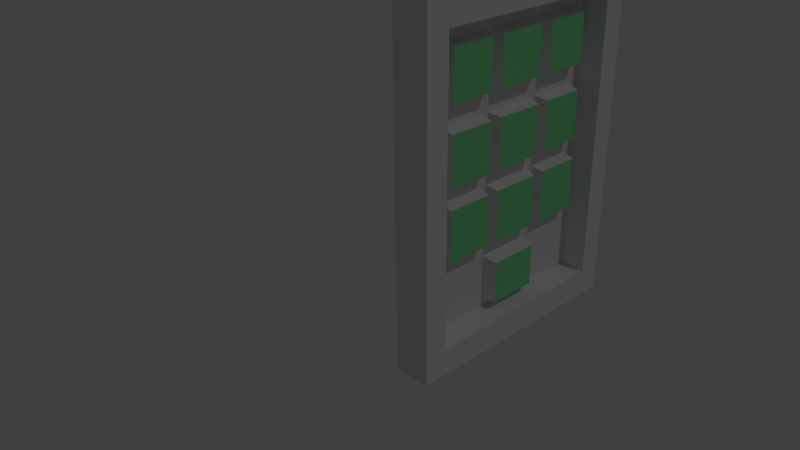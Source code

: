 # Source: pave_num.blend  (saved by Blender 2.68.0; exported with 4.5.12 LTS)
import bpy
from mathutils import Matrix  # noqa: F401  (used for matrix-valued properties, if any)

bpy.ops.wm.read_factory_settings(use_empty=True)
scene = bpy.context.scene
scene.name = 'Scene'

# ---- collections
col_collection_1 = bpy.data.collections.new('Collection 1'); scene.collection.children.link(col_collection_1)

# ---- materials (node trees are filled in below, after node groups)
mat_material = bpy.data.materials.new('Material')
mat_material.alpha_threshold = 0.0
mat_material.use_transparent_shadow = False
mat_material.roughness = 0.5
mat_material.line_color = (0.0, 0.0, 0.0, 1.0)
mat_material_001 = bpy.data.materials.new('Material.001')
mat_material_001.alpha_threshold = 0.0
mat_material_001.use_transparent_shadow = False
mat_material_001.diffuse_color = (0.2386, 0.8, 0.3212, 1.0)
mat_material_001.roughness = 0.5
mat_material_001.line_color = (0.0, 0.0, 0.0, 1.0)

# ---- material node trees

# ---- world
world_world = bpy.data.worlds.new('World'); scene.world = world_world
world_world.color = (0.05088, 0.05088, 0.05088)
world_world.use_sun_shadow = False
world_world.sun_shadow_jitter_overblur = 0.0
world_world.cycles.sampling_method = 'MANUAL'
world_world.cycles.sample_map_resolution = 256

# ---- cameras
cam_camera = bpy.data.cameras.new('Camera')
cam_camera.clip_end = 100.0
cam_camera.lens = 35.0
cam_camera.sensor_width = 32.0
cam_camera.sensor_height = 18.0
cam_camera.ortho_scale = 7.314
cam_camera.dof.focus_distance = 0.0
cam_camera.dof.aperture_fstop = 128.0

# ---- lights
light_lamp = bpy.data.lights.new('Lamp', 'POINT')
light_lamp.transmission_factor = 0.0
light_lamp.cutoff_distance = 30.0
light_lamp.energy = 100.0
light_lamp.shadow_buffer_clip_start = 1.001
light_lamp.shadow_soft_size = 0.1
light_lamp.shadow_maximum_resolution = 0.006
light_lamp.use_absolute_resolution = True
light_lamp.cycles.use_multiple_importance_sampling = False

# ---- meshes
me_cube = bpy.data.meshes.new('Cube')
me_cube.from_pydata([(0.015, 0.09562, 0.0), (0.015, -0.1044, 0.0), (-0.015, -0.1044, 0.0), (-0.015, 0.09562, 0.0), (0.015, 0.09562, 0.2741), (0.015, -0.1044, 0.2741), (-0.015, -0.1044, 0.2741), (-0.015, 0.09562, 0.2741), (0.015, 0.07722, 0.02187), (0.015, -0.08597, 0.02187), (0.015, 0.07722, 0.2523), (0.015, -0.08597, 0.2523), (-0.006301, 0.07722, 0.02187), (-0.006301, -0.08597, 0.02187), (-0.006301, 0.07722, 0.2523), (-0.006301, -0.08597, 0.2523), (0.015, 0.09562, 0.257), (0.015, -0.1044, 0.257), (-0.015, -0.1044, 0.257), (-0.015, 0.09562, 0.257), (0.015, 0.07722, 0.2383), (0.015, -0.08597, 0.2383), (-0.006301, 0.07722, 0.2383), (-0.006301, -0.08597, 0.2383), (0.015, 0.09562, 0.2045), (0.015, -0.1044, 0.2045), (-0.015, -0.1044, 0.2045), (-0.015, 0.09562, 0.2045), (0.015, 0.07722, 0.1954), (0.015, -0.08597, 0.1954), (-0.006301, 0.07722, 0.1954), (-0.006301, -0.08597, 0.1954), (0.015, 0.09562, 0.1849), (0.015, -0.1044, 0.1849), (-0.015, -0.1044, 0.1849), (-0.015, 0.09562, 0.1849), (0.015, 0.07722, 0.1795), (0.015, -0.08597, 0.1795), (-0.006301, 0.07722, 0.1795), (-0.006301, -0.08597, 0.1795), (0.015, 0.09562, 0.1317), (0.015, -0.1044, 0.1317), (-0.015, -0.1044, 0.1317), (-0.015, 0.09562, 0.1317), (0.015, 0.07722, 0.136), (0.015, -0.08597, 0.136), (-0.006301, 0.07722, 0.136), (-0.006301, -0.08597, 0.136), (0.015, 0.09562, 0.1173), (0.015, -0.1044, 0.1173), (-0.015, -0.1044, 0.1173), (-0.015, 0.09562, 0.1173), (0.015, 0.07722, 0.1243), (0.015, -0.08597, 0.1243), (-0.006301, 0.07722, 0.1243), (-0.006301, -0.08597, 0.1243), (0.015, 0.09562, 0.06119), (0.015, -0.1044, 0.06119), (-0.015, -0.1044, 0.06119), (-0.015, 0.09562, 0.06119), (0.015, 0.07722, 0.07851), (0.015, -0.08597, 0.07851), (-0.006301, 0.07722, 0.07851), (-0.006301, -0.08597, 0.07851), (0.015, -0.08633, 0.0), (-0.015, -0.08633, 0.0), (0.015, -0.08633, 0.2741), (-0.015, -0.08633, 0.2741), (0.015, -0.07124, 0.02187), (0.015, -0.07124, 0.2523), (-0.006301, -0.07124, 0.02187), (-0.006301, -0.07124, 0.2523), (-0.015, -0.08633, 0.257), (-0.006301, -0.07124, 0.2383), (-0.015, -0.08633, 0.2045), (-0.006301, -0.07124, 0.1954), (-0.015, -0.08633, 0.1849), (-0.006301, -0.07124, 0.1795), (-0.015, -0.08633, 0.1317), (-0.006301, -0.07124, 0.136), (-0.015, -0.08633, 0.1173), (-0.006301, -0.07124, 0.1243), (-0.015, -0.08633, 0.06119), (-0.006301, -0.07124, 0.07851), (-0.015, -0.03479, 0.0), (-0.015, -0.03479, 0.2741), (-0.015, -0.03479, 0.257), (-0.015, -0.03479, 0.2045), (-0.015, -0.03479, 0.1849), (-0.015, -0.03479, 0.1317), (-0.015, -0.03479, 0.1173), (-0.015, -0.03479, 0.06119), (0.015, -0.03479, 0.0), (0.015, -0.03479, 0.2741), (0.015, -0.02919, 0.02187), (0.015, -0.02919, 0.2523), (-0.006301, -0.02919, 0.02187), (-0.006301, -0.02919, 0.2523), (-0.006301, -0.02919, 0.2383), (-0.006301, -0.02919, 0.1954), (-0.006301, -0.02919, 0.1795), (-0.006301, -0.02919, 0.136), (-0.006301, -0.02919, 0.1243), (-0.006301, -0.02919, 0.07851), (-0.015, -0.02786, 0.0), (-0.015, -0.02786, 0.2741), (-0.015, -0.02786, 0.257), (-0.015, -0.02786, 0.2045), (-0.015, -0.02786, 0.1849), (-0.015, -0.02786, 0.1317), (-0.015, -0.02786, 0.1173), (-0.015, -0.02786, 0.06119), (0.015, -0.02786, 0.0), (0.015, -0.02786, 0.2741), (0.015, -0.02354, 0.02187), (0.015, -0.02354, 0.2523), (-0.006301, -0.02354, 0.02187), (-0.006301, -0.02354, 0.2523), (-0.006301, -0.02354, 0.2383), (-0.006301, -0.02354, 0.1954), (-0.006301, -0.02354, 0.1795), (-0.006301, -0.02354, 0.136), (-0.006301, -0.02354, 0.1243), (-0.006301, -0.02354, 0.07851), (-0.015, 0.02786, 0.0), (-0.015, 0.02786, 0.2741), (-0.015, 0.02786, 0.257), (-0.015, 0.02786, 0.2045), (-0.015, 0.02786, 0.1849), (-0.015, 0.02786, 0.1317), (-0.015, 0.02786, 0.1173), (-0.015, 0.02786, 0.06119), (0.015, 0.02786, 0.0), (0.015, 0.02786, 0.2741), (0.015, 0.02193, 0.02187), (0.015, 0.02193, 0.2523), (-0.006301, 0.02193, 0.02187), (-0.006301, 0.02193, 0.2523), (-0.006301, 0.02193, 0.2383), (-0.006301, 0.02193, 0.1954), (-0.006301, 0.02193, 0.1795), (-0.006301, 0.02193, 0.136), (-0.006301, 0.02193, 0.1243), (-0.006301, 0.02193, 0.07851), (-0.015, 0.03522, 0.0), (-0.015, 0.03522, 0.2741), (-0.015, 0.03522, 0.257), (-0.015, 0.03522, 0.2045), (-0.015, 0.03522, 0.1849), (-0.015, 0.03522, 0.1317), (-0.015, 0.03522, 0.1173), (-0.015, 0.03522, 0.06119), (0.015, 0.03522, 0.0), (0.015, 0.03522, 0.2741), (0.015, 0.02793, 0.02187), (0.015, 0.02793, 0.2523), (-0.006301, 0.02793, 0.02187), (-0.006301, 0.02793, 0.2523), (-0.006301, 0.02793, 0.2383), (-0.006301, 0.02793, 0.1954), (-0.006301, 0.02793, 0.1795), (-0.006301, 0.02793, 0.136), (-0.006301, 0.02793, 0.1243), (-0.006301, 0.02793, 0.07851), (-0.015, 0.08509, 0.0), (-0.015, 0.08509, 0.2741), (-0.015, 0.08509, 0.257), (-0.015, 0.08509, 0.2045), (-0.015, 0.08509, 0.1849), (-0.015, 0.08509, 0.1317), (-0.015, 0.08509, 0.1173), (-0.015, 0.08509, 0.06119), (0.015, 0.08509, 0.0), (0.015, 0.08509, 0.2741), (0.015, 0.06862, 0.02187), (0.015, 0.06862, 0.2523), (-0.006301, 0.06862, 0.02187), (-0.006301, 0.06862, 0.2523), (-0.006301, 0.06862, 0.2383), (-0.006301, 0.06862, 0.1954), (-0.006301, 0.06862, 0.1795), (-0.006301, 0.06862, 0.136), (-0.006301, 0.06862, 0.1243), (-0.006301, 0.06862, 0.07851), (0.003469, -0.06914, 0.2362), (0.003469, -0.06914, 0.1976), (0.003469, -0.06914, 0.1773), (0.003469, -0.06914, 0.1382), (0.003469, -0.06914, 0.122), (0.003469, -0.06914, 0.0808), (0.003469, -0.03129, 0.2362), (0.003469, -0.03129, 0.1976), (0.003469, -0.03129, 0.1773), (0.003469, -0.03129, 0.1382), (0.003469, -0.03129, 0.122), (0.003469, -0.03129, 0.0808), (0.003469, -0.02127, 0.2362), (0.003469, -0.02127, 0.1976), (0.003469, -0.02127, 0.1773), (0.003469, -0.02127, 0.1382), (0.003469, -0.02127, 0.122), (0.003469, -0.02127, 0.0808), (0.003469, 0.01965, 0.2362), (0.003469, 0.01965, 0.1976), (0.003469, 0.01965, 0.1773), (0.003469, 0.01965, 0.1382), (0.003469, 0.01965, 0.122), (0.003469, 0.01965, 0.0808), (0.003469, 0.02997, 0.2362), (0.003469, 0.02997, 0.1976), (0.003469, 0.02997, 0.1773), (0.003469, 0.02997, 0.1382), (0.003469, 0.02997, 0.122), (0.003469, 0.02997, 0.0808), (0.003469, 0.06659, 0.2362), (0.003469, 0.06659, 0.1976), (0.003469, 0.06659, 0.1773), (0.003469, 0.06659, 0.1382), (0.003469, 0.06659, 0.122), (0.003469, 0.06659, 0.0808), (0.015, 0.09562, 0.04758), (0.015, -0.1044, 0.04758), (-0.015, -0.1044, 0.04758), (-0.015, 0.09562, 0.04758), (0.015, 0.07722, 0.06592), (0.015, -0.08597, 0.06592), (-0.006301, 0.07722, 0.06592), (-0.006301, -0.08597, 0.06592), (-0.015, -0.08633, 0.04758), (-0.006301, -0.07124, 0.06592), (-0.015, -0.03479, 0.04758), (-0.006301, -0.02919, 0.06592), (-0.015, -0.02786, 0.04758), (-0.006301, -0.02354, 0.06592), (-0.015, 0.02786, 0.04758), (-0.006301, 0.02193, 0.06592), (-0.015, 0.03522, 0.04758), (-0.006301, 0.02793, 0.06592), (-0.015, 0.08509, 0.04758), (-0.006301, 0.06862, 0.06592), (0.015, 0.09562, 0.006905), (0.015, -0.1044, 0.006905), (-0.015, -0.1044, 0.006905), (-0.015, 0.09562, 0.006905), (0.015, 0.07722, 0.02826), (0.015, -0.08597, 0.02826), (-0.006301, 0.07722, 0.02826), (-0.006301, -0.08597, 0.02826), (-0.015, -0.08633, 0.006905), (-0.006301, -0.07124, 0.02826), (-0.015, -0.03479, 0.006905), (-0.006301, -0.02919, 0.02826), (-0.015, -0.02786, 0.006905), (-0.006301, -0.02354, 0.02826), (-0.015, 0.02786, 0.006905), (-0.006301, 0.02193, 0.02826), (-0.015, 0.03522, 0.006905), (-0.006301, 0.02793, 0.02826), (-0.015, 0.08509, 0.006905), (-0.006301, 0.06862, 0.02826), (0.005302, -0.02127, 0.06403), (0.005302, 0.01965, 0.06403), (0.005302, -0.02127, 0.03014), (0.005302, 0.01965, 0.03014)], [], [(64, 1, 2, 65), (66, 67, 6, 5), (16, 4, 10, 20), (17, 5, 6, 18), (166, 165, 7, 19), (240, 0, 3, 243), (20, 10, 14, 22), (172, 0, 8, 174), (241, 1, 9, 245), (66, 5, 11, 69), (73, 71, 15, 23), (245, 9, 13, 247), (69, 11, 15, 71), (174, 8, 12, 176), (24, 16, 20, 28), (25, 17, 18, 26), (167, 166, 19, 27), (4, 16, 19, 7), (28, 20, 22, 30), (5, 17, 21, 11), (75, 73, 23, 31), (11, 21, 23, 15), (16, 24, 27, 19), (17, 25, 29, 21), (21, 29, 31, 23), (32, 24, 28, 36), (33, 25, 26, 34), (168, 167, 27, 35), (36, 28, 30, 38), (77, 75, 31, 39), (24, 32, 35, 27), (25, 33, 37, 29), (29, 37, 39, 31), (40, 32, 36, 44), (41, 33, 34, 42), (169, 168, 35, 43), (44, 36, 38, 46), (79, 77, 39, 47), (32, 40, 43, 35), (33, 41, 45, 37), (37, 45, 47, 39), (48, 40, 44, 52), (49, 41, 42, 50), (170, 169, 43, 51), (52, 44, 46, 54), (81, 79, 47, 55), (40, 48, 51, 43), (41, 49, 53, 45), (45, 53, 55, 47), (56, 48, 52, 60), (57, 49, 50, 58), (171, 170, 51, 59), (60, 52, 54, 62), (83, 81, 55, 63), (48, 56, 59, 51), (49, 57, 61, 53), (53, 61, 63, 55), (220, 56, 60, 224), (221, 57, 58, 222), (238, 171, 59, 223), (224, 60, 62, 226), (229, 83, 63, 227), (92, 64, 65, 84), (93, 85, 67, 66), (18, 6, 67, 72), (1, 64, 68, 9), (93, 66, 69, 95), (98, 97, 71, 73), (95, 69, 71, 97), (9, 68, 70, 13), (26, 18, 72, 74), (83, 103, 195, 189), (34, 26, 74, 76), (100, 99, 75, 77), (42, 34, 76, 78), (98, 73, 184, 190), (50, 42, 78, 80), (102, 101, 79, 81), (58, 50, 80, 82), (162, 163, 213, 212), (222, 58, 82, 228), (231, 103, 83, 229), (72, 67, 85, 86), (64, 92, 94, 68), (68, 94, 96, 70), (74, 72, 86, 87), (76, 74, 87, 88), (78, 76, 88, 89), (80, 78, 89, 90), (82, 80, 90, 91), (228, 82, 91, 230), (112, 92, 84, 104), (113, 105, 85, 93), (113, 93, 95, 115), (118, 117, 97, 98), (115, 95, 97, 117), (119, 118, 98, 99), (120, 119, 99, 100), (121, 120, 100, 101), (122, 121, 101, 102), (123, 122, 102, 103), (233, 123, 103, 231), (86, 85, 105, 106), (92, 112, 114, 94), (94, 114, 116, 96), (87, 86, 106, 107), (88, 87, 107, 108), (89, 88, 108, 109), (90, 89, 109, 110), (91, 90, 110, 111), (230, 91, 111, 232), (132, 112, 104, 124), (133, 125, 105, 113), (133, 113, 115, 135), (138, 137, 117, 118), (135, 115, 117, 137), (180, 160, 210, 216), (140, 139, 119, 120), (179, 178, 214, 215), (142, 141, 121, 122), (123, 143, 207, 201), (235, 143, 123, 233), (106, 105, 125, 126), (112, 132, 134, 114), (114, 134, 136, 116), (107, 106, 126, 127), (108, 107, 127, 128), (109, 108, 128, 129), (110, 109, 129, 130), (111, 110, 130, 131), (232, 111, 131, 234), (152, 132, 124, 144), (153, 145, 125, 133), (153, 133, 135, 155), (158, 157, 137, 138), (155, 135, 137, 157), (159, 158, 138, 139), (160, 159, 139, 140), (161, 160, 140, 141), (162, 161, 141, 142), (163, 162, 142, 143), (237, 163, 143, 235), (126, 125, 145, 146), (132, 152, 154, 134), (134, 154, 156, 136), (127, 126, 146, 147), (128, 127, 147, 148), (129, 128, 148, 149), (130, 129, 149, 150), (131, 130, 150, 151), (234, 131, 151, 236), (172, 152, 144, 164), (173, 165, 145, 153), (173, 153, 155, 175), (178, 177, 157, 158), (175, 155, 157, 177), (120, 121, 199, 198), (180, 179, 159, 160), (138, 118, 196, 202), (182, 181, 161, 162), (79, 101, 193, 187), (239, 183, 163, 237), (146, 145, 165, 166), (152, 172, 174, 154), (154, 174, 176, 156), (147, 146, 166, 167), (148, 147, 167, 168), (149, 148, 168, 169), (150, 149, 169, 170), (151, 150, 170, 171), (236, 151, 171, 238), (0, 172, 164, 3), (4, 7, 165, 173), (4, 173, 175, 10), (22, 14, 177, 178), (10, 175, 177, 14), (30, 22, 178, 179), (38, 30, 179, 180), (46, 38, 180, 181), (54, 46, 181, 182), (62, 54, 182, 183), (226, 62, 183, 239), (191, 190, 184, 185), (193, 192, 186, 187), (195, 194, 188, 189), (203, 202, 196, 197), (205, 204, 198, 199), (207, 206, 200, 201), (215, 214, 208, 209), (217, 216, 210, 211), (219, 218, 212, 213), (139, 138, 202, 203), (140, 120, 198, 204), (122, 123, 201, 200), (181, 180, 216, 217), (182, 162, 212, 218), (77, 79, 187, 186), (99, 98, 190, 191), (100, 77, 186, 192), (141, 140, 204, 205), (142, 122, 200, 206), (159, 179, 215, 209), (183, 182, 218, 219), (101, 100, 192, 193), (102, 81, 188, 194), (119, 139, 203, 197), (158, 159, 209, 208), (143, 142, 206, 207), (161, 181, 217, 211), (75, 99, 191, 185), (81, 83, 189, 188), (118, 119, 197, 196), (103, 102, 194, 195), (121, 141, 205, 199), (178, 158, 208, 214), (160, 161, 211, 210), (73, 75, 185, 184), (163, 183, 219, 213), (56, 220, 223, 59), (57, 221, 225, 61), (61, 225, 227, 63), (240, 220, 224, 244), (241, 221, 222, 242), (258, 238, 223, 243), (244, 224, 226, 246), (249, 229, 227, 247), (242, 222, 228, 248), (251, 231, 229, 249), (248, 228, 230, 250), (253, 233, 231, 251), (250, 230, 232, 252), (253, 255, 263, 262), (252, 232, 234, 254), (257, 237, 235, 255), (254, 234, 236, 256), (259, 239, 237, 257), (256, 236, 238, 258), (246, 226, 239, 259), (220, 240, 243, 223), (221, 241, 245, 225), (225, 245, 247, 227), (0, 240, 244, 8), (1, 241, 242, 2), (164, 258, 243, 3), (8, 244, 246, 12), (70, 249, 247, 13), (2, 242, 248, 65), (96, 251, 249, 70), (65, 248, 250, 84), (116, 253, 251, 96), (84, 250, 252, 104), (136, 255, 253, 116), (104, 252, 254, 124), (156, 257, 255, 136), (124, 254, 256, 144), (176, 259, 257, 156), (144, 256, 258, 164), (12, 246, 259, 176), (263, 261, 260, 262), (235, 233, 260, 261), (255, 235, 261, 263), (233, 253, 262, 260)])
me_cube.polygons.foreach_set('material_index', [0, 0, 0, 0, 0, 0, 0, 0, 0, 0, 0, 0, 0, 0, 0, 0, 0, 0, 0, 0, 0, 0, 0, 0, 0, 0, 0, 0, 0, 0, 0, 0, 0, 0, 0, 0, 0, 0, 0, 0, 0, 0, 0, 0, 0, 0, 0, 0, 0, 0, 0, 0, 0, 0, 0, 0, 0, 0, 0, 0, 0, 0, 0, 0, 0, 0, 0, 0, 0, 0, 0, 0, 0, 0, 0, 0, 0, 0, 0, 0, 0, 0, 0, 0, 0, 0, 0, 0, 0, 0, 0, 0, 0, 0, 0, 0, 0, 0, 0, 0, 0, 0, 0, 0, 0, 0, 0, 0, 0, 0, 0, 0, 0, 0, 0, 0, 0, 0, 0, 0, 0, 0, 0, 0, 0, 0, 0, 0, 0, 0, 0, 0, 0, 0, 0, 0, 0, 0, 0, 0, 0, 0, 0, 0, 0, 0, 0, 0, 0, 0, 0, 0, 0, 0, 0, 0, 0, 0, 0, 0, 0, 0, 0, 0, 0, 0, 0, 0, 0, 0, 0, 0, 0, 0, 0, 0, 0, 0, 0, 0, 0, 0, 1, 1, 1, 1, 1, 1, 1, 1, 1, 0, 0, 0, 0, 0, 0, 0, 0, 0, 0, 0, 0, 0, 0, 0, 0, 0, 0, 0, 0, 0, 0, 0, 0, 0, 0, 0, 0, 0, 0, 0, 0, 0, 0, 0, 0, 0, 0, 0, 0, 0, 0, 0, 0, 0, 0, 0, 0, 0, 0, 0, 0, 0, 0, 0, 0, 0, 0, 0, 0, 0, 0, 0, 0, 0, 0, 0, 1, 0, 0, 0])
_uv = me_cube.uv_layers.new(name='UVMap')
_uv.uv.foreach_set('vector', [0.8018, 0.5541, 0.8017, 0.5151, 0.8663, 0.5149, 0.8664, 0.5539, 0.9323, 0.5528, 0.8678, 0.553, 0.8676, 0.514, 0.9322, 0.5138, 0.8675, 0.4766, 0.8676, 0.5136, 0.8277, 0.4664, 0.8276, 0.4363, 0.9339, 0.03711, 0.9338, 0.0001982, 0.9984, 0.0, 0.9985, 0.03691, 0.02423, 0.4779, 0.02435, 0.5148, 0.001576, 0.5149, 0.001462, 0.478, 0.9338, 0.5002, 0.9338, 0.5136, 0.8692, 0.5138, 0.8692, 0.5004, 9.237e-05, 0.5451, 0.0, 0.515, 0.04587, 0.5149, 0.04597, 0.545, 0.8433, 6.985e-05, 0.8661, 0.0, 0.8264, 0.04738, 0.8079, 0.04744, 0.4339, 0.01466, 0.4338, 0.001326, 0.4737, 0.04846, 0.4738, 0.05935, 0.4744, 0.5148, 0.4354, 0.5149, 0.475, 0.4675, 0.5069, 0.4674, 0.4668, 0.9048, 0.4669, 0.9349, 0.4351, 0.935, 0.435, 0.9049, 0.4338, 0.923, 0.4338, 0.9339, 0.3879, 0.9341, 0.3879, 0.9232, 0.04726, 0.5469, 0.04716, 0.515, 0.09302, 0.5149, 0.09312, 0.5467, 0.3866, 0.849, 0.3867, 0.8676, 0.3408, 0.8677, 0.3407, 0.8491, 0.8672, 0.363, 0.8675, 0.4766, 0.8276, 0.4363, 0.8273, 0.3436, 0.9343, 0.1507, 0.9339, 0.03711, 0.9985, 0.03691, 0.9989, 0.1505, 0.02388, 0.3643, 0.02423, 0.4779, 0.001462, 0.478, 0.001114, 0.3643, 0.9322, 0.0, 0.9324, 0.03691, 0.8677, 0.03711, 0.8676, 0.0001981, 0.0003769, 0.6379, 9.237e-05, 0.5451, 0.04597, 0.545, 0.04625, 0.6377, 0.4354, 0.5149, 0.4353, 0.478, 0.4749, 0.4374, 0.475, 0.4675, 0.4666, 0.8121, 0.4668, 0.9048, 0.435, 0.9049, 0.4347, 0.8122, 0.4325, 0.5149, 0.4326, 0.545, 0.3868, 0.5451, 0.3867, 0.515, 0.9324, 0.03691, 0.9327, 0.1505, 0.8681, 0.1507, 0.8677, 0.03711, 0.4353, 0.478, 0.4349, 0.3643, 0.4746, 0.3447, 0.4749, 0.4374, 0.4326, 0.545, 0.4329, 0.6377, 0.387, 0.6379, 0.3868, 0.5451, 0.867, 0.3208, 0.8672, 0.363, 0.8273, 0.3436, 0.8272, 0.3092, 0.9344, 0.1929, 0.9343, 0.1507, 0.9989, 0.1505, 0.999, 0.1927, 0.02375, 0.3221, 0.02388, 0.3643, 0.001114, 0.3643, 0.0009843, 0.3221, 0.0004825, 0.6723, 0.0003769, 0.6379, 0.04625, 0.6377, 0.04636, 0.6722, 0.4665, 0.7776, 0.4666, 0.8121, 0.4347, 0.8122, 0.4346, 0.7777, 0.9327, 0.1505, 0.9328, 0.1927, 0.8682, 0.1929, 0.8681, 0.1507, 0.4349, 0.3643, 0.4348, 0.3221, 0.4745, 0.3102, 0.4746, 0.3447, 0.4329, 0.6377, 0.433, 0.6722, 0.3871, 0.6723, 0.387, 0.6379, 0.8667, 0.2057, 0.867, 0.3208, 0.8272, 0.3092, 0.8269, 0.2152, 0.9348, 0.3081, 0.9344, 0.1929, 0.999, 0.1927, 0.9994, 0.3079, 0.0234, 0.2069, 0.02375, 0.3221, 0.0009843, 0.3221, 0.000631, 0.207, 0.0007707, 0.7662, 0.0004825, 0.6723, 0.04636, 0.6722, 0.04664, 0.7661, 0.4662, 0.6837, 0.4665, 0.7776, 0.4346, 0.7777, 0.4343, 0.6838, 0.9328, 0.1927, 0.9332, 0.3079, 0.8686, 0.3081, 0.8682, 0.1929, 0.4348, 0.3221, 0.4344, 0.207, 0.4743, 0.2163, 0.4745, 0.3102, 0.433, 0.6722, 0.4333, 0.7661, 0.3874, 0.7662, 0.3871, 0.6723, 0.8666, 0.1746, 0.8667, 0.2057, 0.8269, 0.2152, 0.8269, 0.1899, 0.9349, 0.3391, 0.9348, 0.3081, 0.9994, 0.3079, 0.9995, 0.3389, 0.02331, 0.1759, 0.0234, 0.2069, 0.000631, 0.207, 0.0005358, 0.1759, 0.0008485, 0.7916, 0.0007707, 0.7662, 0.04664, 0.7661, 0.04672, 0.7915, 0.4661, 0.6584, 0.4662, 0.6837, 0.4343, 0.6838, 0.4343, 0.6585, 0.9332, 0.3079, 0.9333, 0.3389, 0.8687, 0.3391, 0.8686, 0.3081, 0.4344, 0.207, 0.4344, 0.1759, 0.4742, 0.1909, 0.4743, 0.2163, 0.4333, 0.7661, 0.4334, 0.7915, 0.3875, 0.7916, 0.3874, 0.7662, 0.8662, 0.05336, 0.8666, 0.1746, 0.8269, 0.1899, 0.8266, 0.09092, 0.9352, 0.4604, 0.9349, 0.3391, 0.9995, 0.3389, 0.9998, 0.4602, 0.02293, 0.05461, 0.02331, 0.1759, 0.0005358, 0.1759, 0.0001638, 0.05468, 0.001152, 0.8905, 0.0008485, 0.7916, 0.04672, 0.7915, 0.04702, 0.8904, 0.4658, 0.5594, 0.4661, 0.6584, 0.4343, 0.6585, 0.434, 0.5595, 0.9333, 0.3389, 0.9337, 0.4602, 0.869, 0.4604, 0.8687, 0.3391, 0.4344, 0.1759, 0.434, 0.05468, 0.4739, 0.092, 0.4742, 0.1909, 0.4334, 0.7915, 0.4337, 0.8904, 0.3878, 0.8905, 0.3875, 0.7916, 0.8661, 0.02668, 0.8662, 0.05336, 0.8266, 0.09092, 0.8265, 0.06915, 0.9353, 0.4871, 0.9352, 0.4604, 0.9998, 0.4602, 0.9999, 0.4869, 0.02285, 0.02793, 0.02293, 0.05461, 0.0001638, 0.05468, 8.189e-05, 0.028, 0.001219, 0.9123, 0.001152, 0.8905, 0.04702, 0.8904, 0.04709, 0.9122, 0.4657, 0.5376, 0.4658, 0.5594, 0.434, 0.5595, 0.4339, 0.5377, 0.8022, 0.6655, 0.8018, 0.5541, 0.8664, 0.5539, 0.8668, 0.6653, 0.9327, 0.6642, 0.8681, 0.6644, 0.8678, 0.553, 0.9323, 0.5528, 0.4337, 0.4766, 0.4338, 0.5136, 0.3948, 0.5137, 0.3947, 0.4768, 0.4338, 0.001326, 0.4728, 0.001206, 0.5056, 0.04836, 0.4737, 0.04846, 0.5858, 0.5144, 0.4744, 0.5148, 0.5069, 0.4674, 0.5977, 0.4671, 0.5577, 0.9045, 0.5578, 0.9346, 0.4669, 0.9349, 0.4668, 0.9048, 0.04753, 0.6377, 0.04726, 0.5469, 0.09312, 0.5467, 0.0934, 0.6376, 0.3856, 0.5149, 0.3857, 0.5467, 0.3398, 0.5469, 0.3397, 0.515, 0.4334, 0.363, 0.4337, 0.4766, 0.3947, 0.4768, 0.3943, 0.3631, 0.9767, 0.5138, 0.977, 0.6046, 0.9555, 0.6002, 0.9553, 0.5184, 0.4332, 0.3208, 0.4334, 0.363, 0.3943, 0.3631, 0.3942, 0.3209, 0.5573, 0.7774, 0.5574, 0.8118, 0.4666, 0.8121, 0.4665, 0.7776, 0.4329, 0.2057, 0.4332, 0.3208, 0.3942, 0.3209, 0.3939, 0.2058, 0.9772, 0.7956, 0.9769, 0.7047, 0.9984, 0.7092, 0.9986, 0.791, 0.4328, 0.1746, 0.4329, 0.2057, 0.3939, 0.2058, 0.3938, 0.1747, 0.557, 0.6581, 0.5571, 0.6834, 0.4662, 0.6837, 0.4661, 0.6584, 0.4324, 0.05336, 0.4328, 0.1746, 0.3938, 0.1747, 0.3934, 0.05348, 0.2545, 0.6138, 0.2548, 0.7128, 0.2334, 0.7079, 0.2331, 0.6188, 0.4323, 0.02668, 0.4324, 0.05336, 0.3934, 0.05348, 0.3933, 0.0268, 0.5566, 0.5374, 0.5567, 0.5591, 0.4658, 0.5594, 0.4657, 0.5376, 0.3947, 0.4768, 0.3948, 0.5137, 0.2834, 0.514, 0.2833, 0.4771, 0.4728, 0.001206, 0.5842, 0.0008646, 0.5965, 0.04809, 0.5056, 0.04836, 0.3857, 0.5467, 0.386, 0.6376, 0.3401, 0.6377, 0.3398, 0.5469, 0.3943, 0.3631, 0.3947, 0.4768, 0.2833, 0.4771, 0.283, 0.3635, 0.3942, 0.3209, 0.3943, 0.3631, 0.283, 0.3635, 0.2828, 0.3213, 0.3939, 0.2058, 0.3942, 0.3209, 0.2828, 0.3213, 0.2825, 0.2061, 0.3938, 0.1747, 0.3939, 0.2058, 0.2825, 0.2061, 0.2824, 0.1751, 0.3934, 0.05348, 0.3938, 0.1747, 0.2824, 0.1751, 0.282, 0.05382, 0.3933, 0.0268, 0.3934, 0.05348, 0.282, 0.05382, 0.2819, 0.02714, 0.8022, 0.6805, 0.8022, 0.6655, 0.8668, 0.6653, 0.8668, 0.6803, 0.9327, 0.6791, 0.8681, 0.6793, 0.8681, 0.6644, 0.9327, 0.6642, 0.6008, 0.5144, 0.5858, 0.5144, 0.5977, 0.4671, 0.61, 0.4671, 0.5699, 0.9045, 0.57, 0.9346, 0.5578, 0.9346, 0.5577, 0.9045, 0.04757, 0.65, 0.04753, 0.6377, 0.0934, 0.6376, 0.09344, 0.6498, 0.5697, 0.8118, 0.5699, 0.9045, 0.5577, 0.9045, 0.5574, 0.8118, 0.5696, 0.7773, 0.5697, 0.8118, 0.5574, 0.8118, 0.5573, 0.7774, 0.5693, 0.6834, 0.5696, 0.7773, 0.5573, 0.7774, 0.5571, 0.6834, 0.5692, 0.658, 0.5693, 0.6834, 0.5571, 0.6834, 0.557, 0.6581, 0.5689, 0.5591, 0.5692, 0.658, 0.557, 0.6581, 0.5567, 0.5591, 0.5688, 0.5373, 0.5689, 0.5591, 0.5567, 0.5591, 0.5566, 0.5374, 0.2833, 0.4771, 0.2834, 0.514, 0.2684, 0.5141, 0.2683, 0.4772, 0.5842, 0.0008646, 0.5992, 0.0008187, 0.6087, 0.04805, 0.5965, 0.04809, 0.386, 0.6376, 0.386, 0.6498, 0.3401, 0.65, 0.3401, 0.6377, 0.283, 0.3635, 0.2833, 0.4771, 0.2683, 0.4772, 0.268, 0.3635, 0.2828, 0.3213, 0.283, 0.3635, 0.268, 0.3635, 0.2679, 0.3213, 0.2825, 0.2061, 0.2828, 0.3213, 0.2679, 0.3213, 0.2675, 0.2062, 0.2824, 0.1751, 0.2825, 0.2061, 0.2675, 0.2062, 0.2674, 0.1751, 0.282, 0.05382, 0.2824, 0.1751, 0.2674, 0.1751, 0.267, 0.05386, 0.2819, 0.02714, 0.282, 0.05382, 0.267, 0.05386, 0.267, 0.02719, 0.8026, 0.8009, 0.8022, 0.6805, 0.8668, 0.6803, 0.8672, 0.8007, 0.9331, 0.7996, 0.8685, 0.7998, 0.8681, 0.6793, 0.9327, 0.6791, 0.7212, 0.514, 0.6008, 0.5144, 0.61, 0.4671, 0.7082, 0.4668, 0.6682, 0.9042, 0.6683, 0.9343, 0.57, 0.9346, 0.5699, 0.9045, 0.04787, 0.7482, 0.04757, 0.65, 0.09344, 0.6498, 0.09374, 0.7481, 0.2334, 0.9972, 0.2331, 0.9093, 0.2546, 0.9136, 0.2548, 0.9928, 0.6678, 0.777, 0.6679, 0.8115, 0.5697, 0.8118, 0.5696, 0.7773, 0.9555, 0.7956, 0.9552, 0.7029, 0.9767, 0.7075, 0.9769, 0.7909, 0.6675, 0.6577, 0.6675, 0.6831, 0.5693, 0.6834, 0.5692, 0.658, 0.2043, 0.7128, 0.2046, 0.811, 0.1831, 0.8062, 0.1828, 0.7178, 0.6671, 0.537, 0.6671, 0.5588, 0.5689, 0.5591, 0.5688, 0.5373, 0.2683, 0.4772, 0.2684, 0.5141, 0.148, 0.5144, 0.1479, 0.4775, 0.5992, 0.0008187, 0.7196, 0.0004493, 0.7069, 0.04775, 0.6087, 0.04805, 0.386, 0.6498, 0.3863, 0.7481, 0.3404, 0.7482, 0.3401, 0.65, 0.268, 0.3635, 0.2683, 0.4772, 0.1479, 0.4775, 0.1476, 0.3639, 0.2679, 0.3213, 0.268, 0.3635, 0.1476, 0.3639, 0.1474, 0.3217, 0.2675, 0.2062, 0.2679, 0.3213, 0.1474, 0.3217, 0.1471, 0.2066, 0.2674, 0.1751, 0.2675, 0.2062, 0.1471, 0.2066, 0.147, 0.1755, 0.267, 0.05386, 0.2674, 0.1751, 0.147, 0.1755, 0.1466, 0.05423, 0.267, 0.02719, 0.267, 0.05386, 0.1466, 0.05423, 0.1465, 0.02755, 0.8026, 0.8168, 0.8026, 0.8009, 0.8672, 0.8007, 0.8672, 0.8166, 0.9332, 0.8155, 0.8686, 0.8157, 0.8685, 0.7998, 0.9331, 0.7996, 0.7371, 0.514, 0.7212, 0.514, 0.7082, 0.4668, 0.7212, 0.4668, 0.6812, 0.9041, 0.6813, 0.9343, 0.6683, 0.9343, 0.6682, 0.9042, 0.04791, 0.7612, 0.04787, 0.7482, 0.09374, 0.7481, 0.09378, 0.7611, 0.6809, 0.8114, 0.6812, 0.9041, 0.6682, 0.9042, 0.6679, 0.8115, 0.6808, 0.777, 0.6809, 0.8114, 0.6679, 0.8115, 0.6678, 0.777, 0.6805, 0.683, 0.6808, 0.777, 0.6678, 0.777, 0.6675, 0.6831, 0.6804, 0.6577, 0.6805, 0.683, 0.6675, 0.6831, 0.6675, 0.6577, 0.6801, 0.5587, 0.6804, 0.6577, 0.6675, 0.6577, 0.6671, 0.5588, 0.6801, 0.537, 0.6801, 0.5587, 0.6671, 0.5588, 0.6671, 0.537, 0.1479, 0.4775, 0.148, 0.5144, 0.1321, 0.5145, 0.132, 0.4776, 0.7196, 0.0004493, 0.7355, 0.0004005, 0.7199, 0.04771, 0.7069, 0.04775, 0.3863, 0.7481, 0.3863, 0.7611, 0.3405, 0.7612, 0.3404, 0.7482, 0.1476, 0.3639, 0.1479, 0.4775, 0.132, 0.4776, 0.1317, 0.3639, 0.1474, 0.3217, 0.1476, 0.3639, 0.1317, 0.3639, 0.1315, 0.3217, 0.1471, 0.2066, 0.1474, 0.3217, 0.1315, 0.3217, 0.1312, 0.2066, 0.147, 0.1755, 0.1471, 0.2066, 0.1312, 0.2066, 0.1311, 0.1755, 0.1466, 0.05423, 0.147, 0.1755, 0.1311, 0.1755, 0.1307, 0.05428, 0.1465, 0.02755, 0.1466, 0.05423, 0.1307, 0.05428, 0.1306, 0.0276, 0.803, 0.9246, 0.8026, 0.8168, 0.8672, 0.8166, 0.8676, 0.9244, 0.9335, 0.9232, 0.8689, 0.9234, 0.8686, 0.8157, 0.9332, 0.8155, 0.8449, 0.5136, 0.7371, 0.514, 0.7212, 0.4668, 0.8091, 0.4665, 0.7691, 0.9039, 0.7692, 0.934, 0.6813, 0.9343, 0.6812, 0.9041, 0.04818, 0.8491, 0.04791, 0.7612, 0.09378, 0.7611, 0.09405, 0.849, 0.955, 0.5138, 0.9553, 0.6077, 0.9338, 0.6031, 0.9336, 0.5185, 0.7687, 0.7767, 0.7688, 0.8111, 0.6809, 0.8114, 0.6808, 0.777, 0.2334, 0.9093, 0.2331, 0.811, 0.2545, 0.8159, 0.2548, 0.9043, 0.7684, 0.6574, 0.7684, 0.6828, 0.6805, 0.683, 0.6804, 0.6577, 0.9767, 0.8865, 0.977, 0.9774, 0.9555, 0.9729, 0.9552, 0.8911, 0.768, 0.5367, 0.7681, 0.5585, 0.6801, 0.5587, 0.6801, 0.537, 0.132, 0.4776, 0.1321, 0.5145, 0.02435, 0.5148, 0.02423, 0.4779, 0.7355, 0.0004005, 0.8433, 6.985e-05, 0.8079, 0.04744, 0.7199, 0.04771, 0.3863, 0.7611, 0.3866, 0.849, 0.3407, 0.8491, 0.3405, 0.7612, 0.1317, 0.3639, 0.132, 0.4776, 0.02423, 0.4779, 0.02388, 0.3643, 0.1315, 0.3217, 0.1317, 0.3639, 0.02388, 0.3643, 0.02375, 0.3221, 0.1312, 0.2066, 0.1315, 0.3217, 0.02375, 0.3221, 0.0234, 0.2069, 0.1311, 0.1755, 0.1312, 0.2066, 0.0234, 0.2069, 0.02331, 0.1759, 0.1307, 0.05428, 0.1311, 0.1755, 0.02331, 0.1759, 0.02293, 0.05461, 0.1306, 0.0276, 0.1307, 0.05428, 0.02293, 0.05461, 0.02285, 0.02793, 0.803, 0.9473, 0.803, 0.9246, 0.8676, 0.9244, 0.8676, 0.9471, 0.9336, 0.946, 0.869, 0.9462, 0.8689, 0.9234, 0.9335, 0.9232, 0.8676, 0.5136, 0.8449, 0.5136, 0.8091, 0.4665, 0.8277, 0.4664, 0.7877, 0.9038, 0.7878, 0.9339, 0.7692, 0.934, 0.7691, 0.9039, 0.04824, 0.8677, 0.04818, 0.8491, 0.09405, 0.849, 0.0941, 0.8676, 0.7874, 0.8111, 0.7877, 0.9038, 0.7691, 0.9039, 0.7688, 0.8111, 0.7873, 0.7767, 0.7874, 0.8111, 0.7688, 0.8111, 0.7687, 0.7767, 0.787, 0.6827, 0.7873, 0.7767, 0.7687, 0.7767, 0.7684, 0.6828, 0.7869, 0.6574, 0.787, 0.6827, 0.7684, 0.6828, 0.7684, 0.6574, 0.7866, 0.5584, 0.7869, 0.6574, 0.7684, 0.6574, 0.7681, 0.5585, 0.7866, 0.5367, 0.7866, 0.5584, 0.7681, 0.5585, 0.768, 0.5367, 0.4826, 0.7462, 0.4826, 0.9051, 0.4174, 0.9051, 0.4174, 0.7462, 0.4927, 0.4952, 0.4927, 0.6982, 0.4104, 0.6982, 0.4104, 0.4952, 0.49, 0.2711, 0.49, 0.4803, 0.4095, 0.4803, 0.4095, 0.2711, 0.5805, 0.7513, 0.5805, 0.9102, 0.51, 0.9102, 0.51, 0.7513, 0.5927, 0.499, 0.5927, 0.7042, 0.5028, 0.7042, 0.5028, 0.499, 0.5875, 0.3124, 0.5875, 0.5148, 0.5033, 0.5148, 0.5033, 0.3124, 0.68, 0.717, 0.68, 0.911, 0.6029, 0.911, 0.6029, 0.717, 0.68, 0.5186, 0.68, 0.7269, 0.5983, 0.7269, 0.5983, 0.5186, 0.6786, 0.2657, 0.6786, 0.4833, 0.5976, 0.4833, 0.5976, 0.2657, 0.3137, 0.8664, 0.3134, 0.9591, 0.292, 0.9544, 0.2923, 0.8709, 0.1831, 0.9093, 0.1828, 0.811, 0.2043, 0.8159, 0.2045, 0.9043, 0.2043, 0.5149, 0.2046, 0.6138, 0.1831, 0.609, 0.1828, 0.5199, 0.2563, 0.9603, 0.256, 0.8664, 0.2774, 0.871, 0.2777, 0.9556, 0.2116, 0.9972, 0.2114, 0.9093, 0.2328, 0.9136, 0.2331, 0.9928, 0.955, 0.7956, 0.9552, 0.8896, 0.9338, 0.8849, 0.9336, 0.8004, 0.3867, 0.8677, 0.3864, 0.9604, 0.365, 0.9557, 0.3652, 0.8723, 0.9556, 0.6986, 0.9553, 0.6077, 0.9767, 0.6122, 0.977, 0.694, 0.9338, 0.7017, 0.9336, 0.6077, 0.955, 0.6123, 0.9553, 0.6969, 0.2334, 0.811, 0.2331, 0.7128, 0.2546, 0.7176, 0.2548, 0.8061, 0.9984, 0.6107, 0.9987, 0.6986, 0.9772, 0.6943, 0.977, 0.6151, 0.2117, 0.7128, 0.2114, 0.6138, 0.2329, 0.6187, 0.2331, 0.7078, 0.9338, 0.7956, 0.9336, 0.7017, 0.955, 0.7063, 0.9552, 0.7909, 0.9555, 0.8865, 0.9552, 0.7956, 0.9767, 0.8001, 0.977, 0.8819, 0.2328, 0.811, 0.2331, 0.9093, 0.2116, 0.9045, 0.2114, 0.816, 0.3611, 0.8677, 0.3614, 0.9604, 0.34, 0.9559, 0.3397, 0.8724, 0.2334, 0.6138, 0.2331, 0.5149, 0.2546, 0.5198, 0.2549, 0.6088, 0.9984, 0.7956, 0.9987, 0.8836, 0.9772, 0.8792, 0.977, 0.8001, 0.9984, 0.8865, 0.9987, 0.9774, 0.9772, 0.9729, 0.977, 0.8911, 0.2042, 0.6138, 0.2045, 0.7128, 0.1831, 0.7079, 0.1828, 0.6188, 0.0686, 0.8677, 0.06888, 0.9604, 0.04741, 0.9559, 0.04716, 0.8724, 0.2049, 0.6138, 0.2046, 0.5149, 0.226, 0.5198, 0.2263, 0.6088, 0.226, 0.7128, 0.2263, 0.811, 0.2048, 0.8062, 0.2046, 0.7178, 0.9338, 0.9775, 0.9336, 0.8896, 0.955, 0.8939, 0.9552, 0.973, 0.3351, 0.8664, 0.3354, 0.9603, 0.314, 0.9557, 0.3137, 0.8711, 0.09382, 0.8677, 0.0941, 0.9604, 0.07267, 0.9559, 0.07241, 0.8724, 0.2043, 0.9093, 0.2045, 0.9972, 0.1831, 0.9929, 0.1828, 0.9138, 0.9337, 0.4602, 0.9337, 0.4869, 0.8691, 0.4871, 0.869, 0.4604, 0.434, 0.05468, 0.4339, 0.028, 0.4738, 0.07023, 0.4739, 0.092, 0.4337, 0.8904, 0.4338, 0.9122, 0.3879, 0.9123, 0.3878, 0.8905, 0.8661, 0.01334, 0.8661, 0.02668, 0.8265, 0.06915, 0.8265, 0.05826, 0.9354, 0.5004, 0.9353, 0.4871, 0.9999, 0.4869, 1.0, 0.5002, 0.02281, 0.0146, 0.02285, 0.02793, 8.189e-05, 0.028, 4.094e-05, 0.01466, 0.001252, 0.9232, 0.001219, 0.9123, 0.04709, 0.9122, 0.04713, 0.923, 0.4657, 0.5268, 0.4657, 0.5376, 0.4339, 0.5377, 0.4339, 0.5269, 0.4323, 0.01334, 0.4323, 0.02668, 0.3933, 0.0268, 0.3933, 0.01346, 0.5566, 0.5265, 0.5566, 0.5374, 0.4657, 0.5376, 0.4657, 0.5268, 0.3933, 0.01346, 0.3933, 0.0268, 0.2819, 0.02714, 0.2819, 0.0138, 0.5688, 0.5264, 0.5688, 0.5373, 0.5566, 0.5374, 0.5566, 0.5265, 0.2819, 0.0138, 0.2819, 0.02714, 0.267, 0.02719, 0.2669, 0.01385, 0.5688, 0.5264, 0.667, 0.5261, 0.667, 0.5261, 0.5688, 0.5264, 0.2669, 0.01385, 0.267, 0.02719, 0.1465, 0.02755, 0.1465, 0.01422, 0.68, 0.5261, 0.6801, 0.537, 0.6671, 0.537, 0.667, 0.5261, 0.1465, 0.01422, 0.1465, 0.02755, 0.1306, 0.0276, 0.1306, 0.01426, 0.768, 0.5258, 0.768, 0.5367, 0.6801, 0.537, 0.68, 0.5261, 0.1306, 0.01426, 0.1306, 0.0276, 0.02285, 0.02793, 0.02281, 0.0146, 0.7865, 0.5258, 0.7866, 0.5367, 0.768, 0.5367, 0.768, 0.5258, 0.9337, 0.4869, 0.9338, 0.5002, 0.8692, 0.5004, 0.8691, 0.4871, 0.4339, 0.028, 0.4339, 0.01466, 0.4738, 0.05935, 0.4738, 0.07023, 0.4338, 0.9122, 0.4338, 0.923, 0.3879, 0.9232, 0.3879, 0.9123, 0.8661, 0.0, 0.8661, 0.01334, 0.8265, 0.05826, 0.8264, 0.04738, 0.9354, 0.5138, 0.9354, 0.5004, 1.0, 0.5002, 1.0, 0.5136, 0.02277, 0.001256, 0.02281, 0.0146, 4.094e-05, 0.01466, 0.0, 0.001326, 0.001286, 0.9341, 0.001252, 0.9232, 0.04713, 0.923, 0.04716, 0.9339, 0.4657, 0.5159, 0.4657, 0.5268, 0.4339, 0.5269, 0.4338, 0.516, 0.4322, 0.0, 0.4323, 0.01334, 0.3933, 0.01346, 0.3932, 0.0001197, 0.5565, 0.5156, 0.5566, 0.5265, 0.4657, 0.5268, 0.4657, 0.5159, 0.3932, 0.0001197, 0.3933, 0.01346, 0.2819, 0.0138, 0.2818, 0.0004614, 0.5688, 0.5156, 0.5688, 0.5264, 0.5566, 0.5265, 0.5565, 0.5156, 0.2818, 0.0004614, 0.2819, 0.0138, 0.2669, 0.01385, 0.2669, 0.0005073, 0.667, 0.5153, 0.667, 0.5261, 0.5688, 0.5264, 0.5688, 0.5156, 0.2669, 0.0005073, 0.2669, 0.01385, 0.1465, 0.01422, 0.1464, 0.0008768, 0.68, 0.5152, 0.68, 0.5261, 0.667, 0.5261, 0.667, 0.5153, 0.1464, 0.0008768, 0.1465, 0.01422, 0.1306, 0.01426, 0.1305, 0.0009256, 0.7679, 0.5149, 0.768, 0.5258, 0.68, 0.5261, 0.68, 0.5152, 0.1305, 0.0009256, 0.1306, 0.01426, 0.02281, 0.0146, 0.02277, 0.001256, 0.7865, 0.5149, 0.7865, 0.5258, 0.768, 0.5258, 0.7679, 0.5149, 0.2324, 0.05654, 0.2324, 0.2036, 0.1638, 0.2036, 0.1638, 0.05654, 0.6671, 0.537, 0.5688, 0.5373, 0.5688, 0.5373, 0.6671, 0.537, 0.667, 0.5261, 0.6671, 0.537, 0.6671, 0.537, 0.667, 0.5261, 0.5688, 0.5373, 0.5688, 0.5264, 0.5688, 0.5264, 0.5688, 0.5373])
me_cube.materials.append(mat_material)
me_cube.materials.append(mat_material_001)
me_cube.use_remesh_preserve_volume = False
me_cube.use_remesh_preserve_attributes = False
me_cube.use_mirror_vertex_groups = False
me_cube.update()

# ---- objects
ob_pave_num = bpy.data.objects.new('pave_num', me_cube)
ob_lamp = bpy.data.objects.new('Lamp', light_lamp)
ob_camera = bpy.data.objects.new('Camera', cam_camera)

# ---- transforms, parenting, visibility, modifiers, constraints
ob_pave_num.location = (6.985e-10, 0.0, 0.0)
ob_pave_num.lock_rotations_4d = False
ob_pave_num.empty_display_type = 'ARROWS'
ob_pave_num.lineart.crease_threshold = 0.0
ob_lamp.location = (4.076, 1.005, 5.904)
ob_lamp.rotation_euler = (0.6503, 0.05522, 1.866)
ob_lamp.lock_rotations_4d = False
ob_lamp.empty_display_type = 'ARROWS'
ob_lamp.color = (0.0, 0.0, 0.0, 0.0)
ob_lamp.lineart.crease_threshold = 0.0
ob_camera.location = (0.3729, -0.4619, 0.3799)
ob_camera.rotation_euler = (1.109, 0.01082, 0.8149)
ob_camera.lock_rotations_4d = False
ob_camera.empty_display_type = 'ARROWS'
ob_camera.color = (0.0, 0.0, 0.0, 0.0)
ob_camera.display_type = 'WIRE'
ob_camera.lineart.crease_threshold = 0.0

# ---- collection membership
col_collection_1.objects.link(ob_pave_num)
col_collection_1.objects.link(ob_lamp)
col_collection_1.objects.link(ob_camera)

# ---- scene / render settings (as saved in the file)
scene.camera = ob_camera
scene.frame_start = 1; scene.frame_end = 250; scene.frame_set(1)
scene.render.engine = 'BLENDER_EEVEE_NEXT'
scene.render.image_settings.color_mode = 'RGB'
scene.render.image_settings.compression = 90
scene.render.resolution_percentage = 50
scene.render.dither_intensity = 0.0
scene.cycles.use_denoising = False
scene.cycles.samples = 10
scene.cycles.sampling_pattern = 'TABULATED_SOBOL'
scene.cycles.light_sampling_threshold = 0.0
scene.cycles.use_adaptive_sampling = False
scene.cycles.use_light_tree = False
scene.cycles.blur_glossy = 0.0
scene.cycles.volume_bounces = 1
scene.cycles.pixel_filter_type = 'GAUSSIAN'
scene.cycles.sample_clamp_indirect = 0.0
scene.view_settings.view_transform = 'Standard'
bpy.context.view_layer.update()
